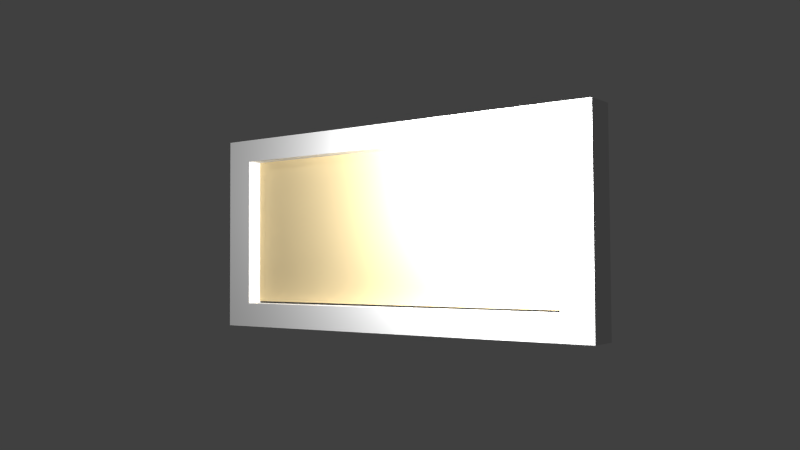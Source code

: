 # Source: back_hall_painting09.blend  (saved by Blender 2.74.0; exported with 4.5.12 LTS)
import bpy
from mathutils import Matrix  # noqa: F401  (used for matrix-valued properties, if any)

bpy.ops.wm.read_factory_settings(use_empty=True)
scene = bpy.context.scene
scene.name = 'Scene'

# ---- collections
col_collection_1 = bpy.data.collections.new('Collection 1'); scene.collection.children.link(col_collection_1)
col_collection_5 = bpy.data.collections.new('Collection 5'); scene.collection.children.link(col_collection_5)
col_collection_20 = bpy.data.collections.new('Collection 20'); scene.collection.children.link(col_collection_20)

# ---- materials (node trees are filled in below, after node groups)
mat_back_hall_painting09_canvas = bpy.data.materials.new('back_hall_painting09_canvas')
mat_back_hall_painting09_canvas.alpha_threshold = 0.0
mat_back_hall_painting09_canvas.use_transparent_shadow = False
mat_back_hall_painting09_canvas.diffuse_color = (0.8, 0.6409, 0.3576, 1.0)
mat_back_hall_painting09_canvas.roughness = 0.5
mat_back_hall_painting09_canvas.specular_intensity = 0.0
mat_painting_paper_backing01 = bpy.data.materials.new('painting_paper_backing01')
mat_painting_paper_backing01.alpha_threshold = 0.0
mat_painting_paper_backing01.use_transparent_shadow = False
mat_painting_paper_backing01.roughness = 0.5
mat_painting_paper_backing01.specular_intensity = 0.0
mat_frame09 = bpy.data.materials.new('frame09')
mat_frame09.alpha_threshold = 0.0
mat_frame09.use_transparent_shadow = False
mat_frame09.roughness = 0.5
mat_frame09.specular_intensity = 0.02778

# ---- material node trees

# ---- world
world_world = bpy.data.worlds.new('World'); scene.world = world_world
world_world.color = (0.05088, 0.05088, 0.05088)
world_world.use_sun_shadow = False
world_world.sun_shadow_jitter_overblur = 0.0
world_world.cycles.sampling_method = 'MANUAL'
world_world.cycles.sample_map_resolution = 256

# ---- cameras
cam_camera = bpy.data.cameras.new('Camera')
cam_camera.clip_end = 100.0
cam_camera.lens = 35.0
cam_camera.sensor_width = 32.0
cam_camera.sensor_height = 18.0
cam_camera.ortho_scale = 7.314
cam_camera.dof.focus_distance = 0.0
cam_camera.dof.aperture_fstop = 128.0

# ---- lights
light_lamp_001 = bpy.data.lights.new('Lamp.001', 'POINT')
light_lamp_001.transmission_factor = 0.0
light_lamp_001.cutoff_distance = 30.0
light_lamp_001.energy = 100.0
light_lamp_001.shadow_buffer_clip_start = 1.001
light_lamp_001.shadow_soft_size = 0.1
light_lamp_001.shadow_maximum_resolution = 0.006
light_lamp_001.use_absolute_resolution = True
light_lamp_001.cycles.use_multiple_importance_sampling = False
light_lamp = bpy.data.lights.new('Lamp', 'POINT')
light_lamp.transmission_factor = 0.0
light_lamp.cutoff_distance = 30.0
light_lamp.energy = 100.0
light_lamp.shadow_buffer_clip_start = 1.001
light_lamp.shadow_soft_size = 0.1
light_lamp.shadow_maximum_resolution = 0.006
light_lamp.use_absolute_resolution = True
light_lamp.cycles.use_multiple_importance_sampling = False

# ---- meshes
me_plane_007 = bpy.data.meshes.new('Plane.007')
me_plane_007.from_pydata([(0.08407, -0.0218, 0.2249), (0.08407, -0.0218, -0.2149), (1.159, -0.0218, 0.2249), (1.159, -0.0218, -0.2149)], [], [(0, 1, 3, 2)])
_uv = me_plane_007.uv_layers.new(name='UVMap')
_uv.uv.foreach_set('vector', [2.186e-08, 1.0, 0.0, 4.64e-08, 0.9815, 0.0, 0.9815, 1.0])
me_plane_007.materials.append(mat_back_hall_painting09_canvas)
me_plane_007.use_remesh_preserve_volume = False
me_plane_007.use_remesh_preserve_attributes = False
me_plane_007.use_mirror_vertex_groups = False
me_plane_007.update()
me_plane_000 = bpy.data.meshes.new('Plane.000')
me_plane_000.from_pydata([(-0.00362, -0.0002227, -0.2847), (-0.00362, -0.0002226, 0.291), (-1.238, -0.0002228, -0.2847), (-1.238, -0.0002228, 0.291)], [], [(0, 1, 3, 2)])
_uv = me_plane_000.uv_layers.new(name='UVMap')
_uv.uv.foreach_set('vector', [0.05565, 0.8312, 0.05565, 0.2433, 0.9494, 0.2433, 0.9494, 0.8312])
me_plane_000.materials.append(mat_painting_paper_backing01)
me_plane_000.use_remesh_preserve_volume = False
me_plane_000.use_remesh_preserve_attributes = False
me_plane_000.use_mirror_vertex_groups = False
me_plane_000.update()
me_plane_005 = bpy.data.meshes.new('Plane.005')
me_plane_005.from_pydata([(-0.0005051, 0.02324, 0.292), (-0.000505, 0.02324, -0.2915), (1.247, 0.02324, 0.292), (1.247, 0.02324, -0.2915), (1.156, 0.02324, 0.292), (0.08562, 0.02324, 0.292), (0.08562, 0.02324, -0.2915), (1.156, 0.02324, -0.2915), (-0.000505, 0.02324, 0.2248), (-0.0005049, 0.02324, -0.2201), (1.247, 0.02324, -0.2201), (1.247, 0.02324, 0.2248), (0.08562, 0.02324, -0.2201), (0.08562, 0.02324, 0.2248), (1.156, 0.02324, -0.2201), (1.156, 0.02324, 0.2248), (-0.0005051, -0.06971, 0.292), (-0.000505, -0.06971, -0.2915), (1.247, -0.06971, 0.292), (1.247, -0.06971, -0.2915), (1.156, -0.06971, 0.292), (0.08562, -0.06971, 0.292), (0.08562, -0.06971, -0.2915), (1.156, -0.06971, -0.2915), (-0.0005051, -0.06971, 0.2248), (-0.000505, -0.06971, -0.2201), (1.247, -0.06971, -0.2201), (1.247, -0.06971, 0.2248), (0.08562, -0.06971, -0.2201), (0.08562, -0.06971, 0.2248), (1.156, -0.06971, -0.2201), (1.156, -0.06971, 0.2248)], [], [(14, 10, 3, 7), (9, 12, 6, 1), (12, 14, 7, 6), (4, 2, 11, 15), (15, 11, 10, 14), (0, 5, 13, 8), (8, 13, 12, 9), (5, 4, 15, 13), (30, 23, 19, 26), (25, 17, 22, 28), (28, 22, 23, 30), (20, 31, 27, 18), (31, 30, 26, 27), (16, 24, 29, 21), (24, 25, 28, 29), (21, 29, 31, 20), (6, 7, 23, 22), (4, 5, 21, 20), (11, 2, 18, 27), (9, 1, 17, 25), (3, 10, 26, 19), (14, 12, 28, 30), (0, 8, 24, 16), (1, 6, 22, 17), (15, 14, 30, 31), (2, 4, 20, 18), (12, 13, 29, 28), (7, 3, 19, 23), (10, 11, 27, 26), (5, 0, 16, 21), (8, 9, 25, 24), (13, 15, 31, 29)])
_uv = me_plane_005.uv_layers.new(name='UVMap')
_uv.uv.foreach_set('vector', [0.07667, 0.1396, 0.003985, 0.1396, 0.003984, 0.02014, 0.07667, 0.02014, 0.9971, 0.1396, 0.9285, 0.1396, 0.9285, 0.02014, 0.9971, 0.02014, 0.9285, 0.1396, 0.07667, 0.1396, 0.07667, 0.02014, 0.9285, 0.02014, 0.07667, 1.002, 0.003985, 1.002, 0.003985, 0.8794, 0.07667, 0.8794, 0.07667, 0.884, 0.003985, 0.884, 0.003985, 0.1396, 0.07667, 0.1396, 0.9971, 1.002, 0.9285, 1.002, 0.9285, 0.8794, 0.9971, 0.8794, 0.9971, 0.884, 0.9285, 0.884, 0.9285, 0.1396, 0.9971, 0.1396, 0.9285, 1.002, 0.07667, 1.002, 0.07667, 0.8794, 0.9285, 0.8794, 0.9244, 0.1335, 0.9244, 0.01398, 0.9971, 0.01398, 0.9971, 0.1335, 0.003985, 0.1335, 0.003985, 0.01398, 0.07253, 0.01398, 0.07253, 0.1335, 0.07253, 0.1335, 0.07253, 0.01398, 0.9244, 0.01398, 0.9244, 0.1335, 0.9244, 0.9949, 0.9244, 0.8727, 0.9971, 0.8727, 0.9971, 0.9949, 0.9244, 0.8778, 0.9244, 0.1335, 0.9971, 0.1335, 0.9971, 0.8778, 0.003984, 0.9949, 0.003984, 0.8727, 0.07253, 0.8727, 0.07253, 0.9949, 0.003984, 0.8778, 0.003985, 0.1335, 0.07253, 0.1335, 0.07253, 0.8778, 0.07253, 0.9949, 0.07253, 0.8727, 0.9244, 0.8727, 0.9244, 0.9949, 0.4231, 0.1111, 0.08557, 0.1111, 0.08557, 0.05073, 0.4231, 0.05073, 0.5378, 0.0472, 0.8754, 0.0472, 0.8754, 0.1022, 0.5378, 0.1022, 0.9846, 0.6563, 0.9846, 0.7006, 0.9628, 0.7006, 0.9628, 0.6563, 0.04836, 0.6198, 0.04836, 0.6669, 0.02662, 0.6669, 0.02662, 0.6198, 0.9846, 0.3155, 0.9846, 0.3626, 0.9628, 0.3626, 0.9628, 0.3155, 0.09734, 0.88, 0.4349, 0.88, 0.4349, 0.9155, 0.09734, 0.9155, 0.04836, 0.2818, 0.04836, 0.3262, 0.02662, 0.3262, 0.02662, 0.2818, 0.4503, 0.1111, 0.4231, 0.1111, 0.4231, 0.05073, 0.4503, 0.05073, 0.5752, 0.951, 0.4349, 0.951, 0.4349, 0.9155, 0.5752, 0.9155, 0.509, 0.0472, 0.5378, 0.0472, 0.5378, 0.1022, 0.509, 0.1022, 0.4349, 0.88, 0.5752, 0.88, 0.5752, 0.9155, 0.4349, 0.9155, 0.08557, 0.1111, 0.05677, 0.1111, 0.05677, 0.05073, 0.08557, 0.05073, 0.9846, 0.3626, 0.9846, 0.6563, 0.9628, 0.6563, 0.9628, 0.3626, 0.8754, 0.0472, 0.9025, 0.0472, 0.9025, 0.1022, 0.8754, 0.1022, 0.04836, 0.3262, 0.04836, 0.6198, 0.02662, 0.6198, 0.02662, 0.3262, 0.4349, 0.951, 0.09734, 0.951, 0.09734, 0.9155, 0.4349, 0.9155])
me_plane_005.materials.append(mat_frame09)
me_plane_005.use_remesh_preserve_volume = False
me_plane_005.use_remesh_preserve_attributes = False
me_plane_005.use_mirror_vertex_groups = False
me_plane_005.update()
arm_back_hall_painting05_armature = bpy.data.armatures.new('back_hall_painting05_armature')  # bones are not reproduced

# ---- objects
ob_canvas = bpy.data.objects.new('canvas', me_plane_007)
ob_paper_backing = bpy.data.objects.new('paper_backing', me_plane_000)
ob_back_hall_painting05_armature = bpy.data.objects.new('back_hall_painting05_armature', arm_back_hall_painting05_armature)
ob_frame = bpy.data.objects.new('frame', me_plane_005)
ob_lamp_001 = bpy.data.objects.new('Lamp.001', light_lamp_001)
ob_lamp = bpy.data.objects.new('Lamp', light_lamp)
ob_camera = bpy.data.objects.new('Camera', cam_camera)

# ---- transforms, parenting, visibility, modifiers, constraints
ob_canvas.parent = ob_back_hall_painting05_armature
ob_canvas.location = (0.0, 0.0, 0.0)
ob_canvas.lineart.crease_threshold = 0.0
_vg = ob_canvas.vertex_groups.new(name='bedroom_sw_painting01_bone')
_vg.add([0, 1, 2, 3], 1.0, 'REPLACE')
_vg = ob_canvas.vertex_groups.new(name='back_hall_painting05_bone')
_vg.add([0, 1, 2, 3], 1.0, 'REPLACE')
_m = ob_canvas.modifiers.new('Armature', 'ARMATURE')
_m.object = ob_back_hall_painting05_armature
ob_paper_backing.parent = ob_back_hall_painting05_armature
ob_paper_backing.location = (0.0, 0.0, 0.0)
ob_paper_backing.rotation_euler = (0.0, -0.0, 3.142)
ob_paper_backing.lineart.crease_threshold = 0.0
_vg = ob_paper_backing.vertex_groups.new(name='bedroom_sw_painting01_bone')
_vg.add([0, 1, 2, 3], 1.0, 'REPLACE')
_vg = ob_paper_backing.vertex_groups.new(name='back_hall_painting05_bone')
_vg.add([0, 1, 2, 3], 1.0, 'REPLACE')
_m = ob_paper_backing.modifiers.new('Armature', 'ARMATURE')
_m.object = ob_back_hall_painting05_armature
ob_back_hall_painting05_armature.location = (0.0, 0.0, 0.0)
ob_back_hall_painting05_armature.scale = (1.5, 1.5, 1.5)
ob_back_hall_painting05_armature.lineart.crease_threshold = 0.0
ob_frame.parent = ob_back_hall_painting05_armature
ob_frame.location = (0.0, 0.0, 0.0)
ob_frame.lineart.crease_threshold = 0.0
_vg = ob_frame.vertex_groups.new(name='bedroom_sw_painting01_bone')
_vg.add([0, 1, 2, 3, 4, 5, 6, 7, 8, 9, 10, 11, 12, 13, 14, 15, 16, 17, 18, 19, 20, 21, 22, 23, 24, 25, 26, 27, 28, 29, 30, 31], 1.0, 'REPLACE')
_vg = ob_frame.vertex_groups.new(name='back_hall_painting05_bone')
for _i, _w in zip([0, 1, 2, 3, 4, 5, 6, 7, 8, 9, 10, 11, 12, 13, 14, 15, 16, 17, 18, 19, 20, 21, 22, 23, 24, 25, 26, 27, 28, 29, 30, 31], [1.0, 1.0, 1.0, 1.0, 1.0, 1.0, 1.0, 1.0, 1.0, 1.0, 1.0, 1.0, 1.0, 1.0, 1.0, 1.0, 1.0, 1.0, 1.0, 1.0, 1.0, 1.0, 1.0, 1.0, 1.0, 1.0, 1.0, 1.0, 1.0, 1.0, 1.0, 1.0]): _vg.add([_i], _w, 'REPLACE')
_m = ob_frame.modifiers.new('Armature', 'ARMATURE')
_m.object = ob_back_hall_painting05_armature
ob_lamp_001.location = (1.48, -0.4488, 0.2623)
ob_lamp_001.rotation_euler = (0.6503, 0.05522, 1.866)
ob_lamp_001.scale = (0.5, 0.5, 0.5)
ob_lamp_001.lock_rotations_4d = False
ob_lamp_001.empty_display_type = 'ARROWS'
ob_lamp_001.color = (0.0, 0.0, 0.0, 0.0)
ob_lamp_001.lineart.crease_threshold = 0.0
ob_lamp.location = (-2.017, -3.656, 2.17)
ob_lamp.rotation_euler = (0.6503, 0.05522, 1.866)
ob_lamp.scale = (0.5, 0.5, 0.5)
ob_lamp.lock_rotations_4d = False
ob_lamp.empty_display_type = 'ARROWS'
ob_lamp.color = (0.0, 0.0, 0.0, 0.0)
ob_lamp.lineart.crease_threshold = 0.0
ob_camera.location = (3.172, -2.971, -0.1441)
ob_camera.rotation_euler = (1.614, 0.005423, 0.6445)
ob_camera.lock_rotations_4d = False
ob_camera.empty_display_type = 'ARROWS'
ob_camera.color = (0.0, 0.0, 0.0, 0.0)
ob_camera.display_type = 'WIRE'
ob_camera.lineart.crease_threshold = 0.0

# ---- collection membership
col_collection_1.objects.link(ob_canvas)
col_collection_1.objects.link(ob_paper_backing)
col_collection_5.objects.link(ob_back_hall_painting05_armature)
col_collection_5.objects.link(ob_frame)
col_collection_20.objects.link(ob_lamp_001)
col_collection_20.objects.link(ob_lamp)
col_collection_20.objects.link(ob_camera)

# ---- scene / render settings (as saved in the file)
scene.camera = ob_camera
scene.frame_start = 1; scene.frame_end = 21; scene.frame_set(21)
scene.render.engine = 'BLENDER_EEVEE_NEXT'
scene.render.image_settings.color_mode = 'RGB'
scene.render.image_settings.compression = 90
scene.render.resolution_percentage = 50
scene.render.dither_intensity = 0.0
scene.render.bake_margin = 2
scene.cycles.use_denoising = False
scene.cycles.samples = 10
scene.cycles.sampling_pattern = 'TABULATED_SOBOL'
scene.cycles.light_sampling_threshold = 0.0
scene.cycles.use_adaptive_sampling = False
scene.cycles.use_light_tree = False
scene.cycles.blur_glossy = 0.0
scene.cycles.volume_bounces = 1
scene.cycles.pixel_filter_type = 'GAUSSIAN'
scene.cycles.sample_clamp_indirect = 0.0
scene.view_settings.view_transform = 'Standard'
bpy.context.view_layer.update()
